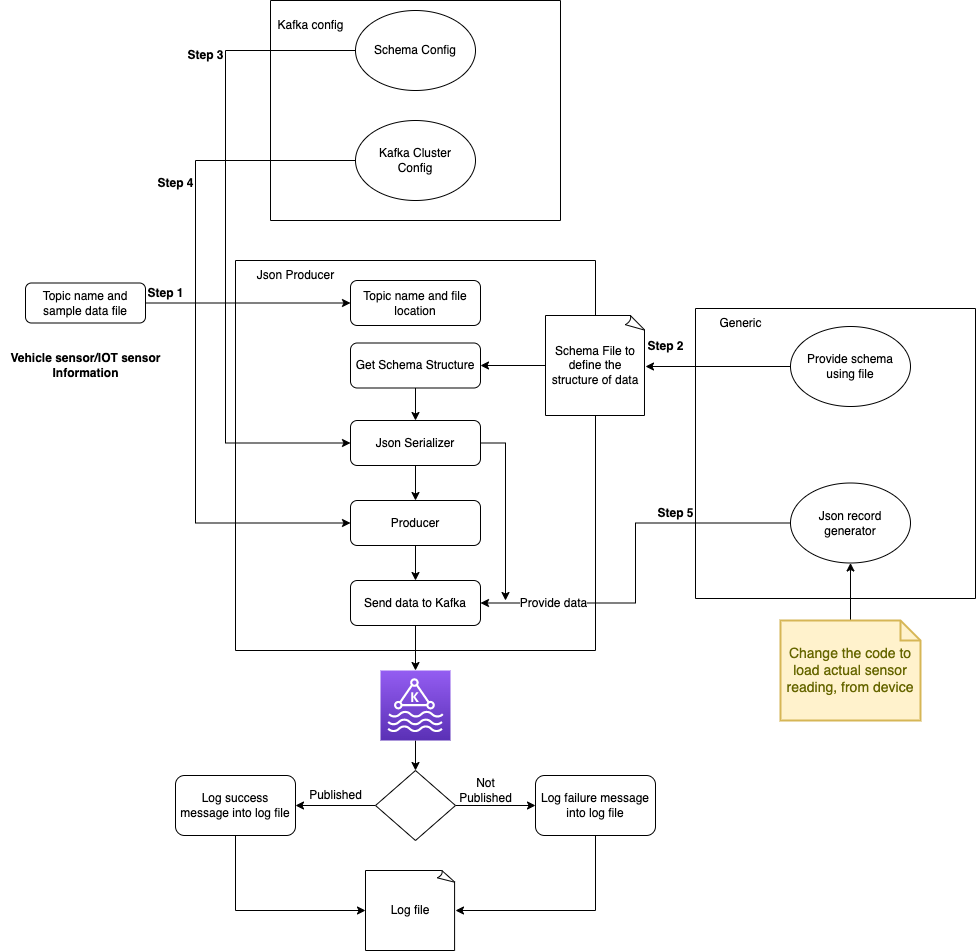

The diagram above was exported from draw.io. Its source (the exported page's mxGraphModel, read from the mxfile embedded in the PNG):
<mxGraphModel dx="1546" dy="812" grid="1" gridSize="10" guides="1" tooltips="1" connect="1" arrows="1" fold="1" page="1" pageScale="1" pageWidth="1100" pageHeight="850" math="0" shadow="0">
  <root>
    <mxCell id="0" />
    <mxCell id="1" parent="0" />
    <mxCell id="sqB8z8xDgT_XmHM7QCqE-1" value="" style="swimlane;startSize=0;fillColor=default;strokeColor=default;swimlaneLine=1;rounded=0;" parent="1" vertex="1">
      <mxGeometry x="300" y="320" width="360" height="390" as="geometry" />
    </mxCell>
    <mxCell id="sqB8z8xDgT_XmHM7QCqE-5" value="Topic name and file location" style="rounded=1;whiteSpace=wrap;html=1;" parent="sqB8z8xDgT_XmHM7QCqE-1" vertex="1">
      <mxGeometry x="115" y="20" width="130" height="45" as="geometry" />
    </mxCell>
    <mxCell id="sqB8z8xDgT_XmHM7QCqE-7" value="Json Producer" style="text;html=1;align=center;verticalAlign=middle;resizable=0;points=[];autosize=1;strokeColor=none;fillColor=none;" parent="sqB8z8xDgT_XmHM7QCqE-1" vertex="1">
      <mxGeometry x="10" width="100" height="30" as="geometry" />
    </mxCell>
    <mxCell id="sqB8z8xDgT_XmHM7QCqE-33" value="" style="edgeStyle=orthogonalEdgeStyle;rounded=0;orthogonalLoop=1;jettySize=auto;html=1;entryX=0.5;entryY=0;entryDx=0;entryDy=0;" parent="sqB8z8xDgT_XmHM7QCqE-1" source="sqB8z8xDgT_XmHM7QCqE-10" target="sqB8z8xDgT_XmHM7QCqE-11" edge="1">
      <mxGeometry relative="1" as="geometry" />
    </mxCell>
    <mxCell id="sqB8z8xDgT_XmHM7QCqE-10" value="Get Schema Structure" style="rounded=1;whiteSpace=wrap;html=1;" parent="sqB8z8xDgT_XmHM7QCqE-1" vertex="1">
      <mxGeometry x="115" y="82.5" width="130" height="45" as="geometry" />
    </mxCell>
    <mxCell id="sqB8z8xDgT_XmHM7QCqE-35" value="" style="edgeStyle=orthogonalEdgeStyle;rounded=0;orthogonalLoop=1;jettySize=auto;html=1;entryX=0.5;entryY=0;entryDx=0;entryDy=0;" parent="sqB8z8xDgT_XmHM7QCqE-1" source="sqB8z8xDgT_XmHM7QCqE-11" target="sqB8z8xDgT_XmHM7QCqE-23" edge="1">
      <mxGeometry relative="1" as="geometry" />
    </mxCell>
    <mxCell id="bqNoKuBYXy_VpDzHtr6z-6" style="edgeStyle=orthogonalEdgeStyle;rounded=0;orthogonalLoop=1;jettySize=auto;html=1;" parent="sqB8z8xDgT_XmHM7QCqE-1" source="sqB8z8xDgT_XmHM7QCqE-11" edge="1">
      <mxGeometry relative="1" as="geometry">
        <mxPoint x="270" y="340" as="targetPoint" />
      </mxGeometry>
    </mxCell>
    <mxCell id="sqB8z8xDgT_XmHM7QCqE-11" value="Json Serializer" style="rounded=1;whiteSpace=wrap;html=1;" parent="sqB8z8xDgT_XmHM7QCqE-1" vertex="1">
      <mxGeometry x="115" y="160" width="130" height="45" as="geometry" />
    </mxCell>
    <mxCell id="sqB8z8xDgT_XmHM7QCqE-36" value="" style="edgeStyle=orthogonalEdgeStyle;rounded=0;orthogonalLoop=1;jettySize=auto;html=1;" parent="sqB8z8xDgT_XmHM7QCqE-1" source="sqB8z8xDgT_XmHM7QCqE-23" target="sqB8z8xDgT_XmHM7QCqE-25" edge="1">
      <mxGeometry relative="1" as="geometry" />
    </mxCell>
    <mxCell id="sqB8z8xDgT_XmHM7QCqE-23" value="Producer" style="rounded=1;whiteSpace=wrap;html=1;" parent="sqB8z8xDgT_XmHM7QCqE-1" vertex="1">
      <mxGeometry x="115" y="240" width="130" height="45" as="geometry" />
    </mxCell>
    <mxCell id="sqB8z8xDgT_XmHM7QCqE-25" value="Send data to Kafka" style="rounded=1;whiteSpace=wrap;html=1;" parent="sqB8z8xDgT_XmHM7QCqE-1" vertex="1">
      <mxGeometry x="115" y="320" width="130" height="45" as="geometry" />
    </mxCell>
    <mxCell id="sqB8z8xDgT_XmHM7QCqE-2" value="" style="swimlane;startSize=0;" parent="1" vertex="1">
      <mxGeometry x="760" y="368" width="280" height="290" as="geometry" />
    </mxCell>
    <mxCell id="sqB8z8xDgT_XmHM7QCqE-17" value="Provide schema using file" style="ellipse;whiteSpace=wrap;html=1;" parent="sqB8z8xDgT_XmHM7QCqE-2" vertex="1">
      <mxGeometry x="95" y="18" width="120" height="80" as="geometry" />
    </mxCell>
    <mxCell id="sqB8z8xDgT_XmHM7QCqE-18" value="Json record&lt;br&gt;generator" style="ellipse;whiteSpace=wrap;html=1;" parent="sqB8z8xDgT_XmHM7QCqE-2" vertex="1">
      <mxGeometry x="95" y="174.5" width="120" height="80" as="geometry" />
    </mxCell>
    <mxCell id="sqB8z8xDgT_XmHM7QCqE-19" value="Generic" style="text;html=1;align=center;verticalAlign=middle;resizable=0;points=[];autosize=1;strokeColor=none;fillColor=none;" parent="sqB8z8xDgT_XmHM7QCqE-2" vertex="1">
      <mxGeometry x="10" width="70" height="30" as="geometry" />
    </mxCell>
    <mxCell id="sqB8z8xDgT_XmHM7QCqE-6" style="edgeStyle=orthogonalEdgeStyle;rounded=0;orthogonalLoop=1;jettySize=auto;html=1;exitX=1;exitY=0.5;exitDx=0;exitDy=0;" parent="1" source="sqB8z8xDgT_XmHM7QCqE-3" target="sqB8z8xDgT_XmHM7QCqE-5" edge="1">
      <mxGeometry relative="1" as="geometry" />
    </mxCell>
    <mxCell id="sqB8z8xDgT_XmHM7QCqE-3" value="Topic name and sample data file" style="rounded=1;whiteSpace=wrap;html=1;" parent="1" vertex="1">
      <mxGeometry x="90" y="342.5" width="120" height="40" as="geometry" />
    </mxCell>
    <mxCell id="sqB8z8xDgT_XmHM7QCqE-4" value="&lt;b&gt;Vehicle sensor/IOT sensor&lt;br&gt;Information&lt;/b&gt;" style="text;html=1;align=center;verticalAlign=middle;resizable=0;points=[];autosize=1;strokeColor=none;fillColor=none;" parent="1" vertex="1">
      <mxGeometry x="65" y="405" width="170" height="40" as="geometry" />
    </mxCell>
    <mxCell id="sqB8z8xDgT_XmHM7QCqE-8" value="&lt;b&gt;Step 1&lt;/b&gt;" style="text;html=1;align=center;verticalAlign=middle;resizable=0;points=[];autosize=1;strokeColor=none;fillColor=none;" parent="1" vertex="1">
      <mxGeometry x="200" y="338" width="60" height="30" as="geometry" />
    </mxCell>
    <mxCell id="sqB8z8xDgT_XmHM7QCqE-9" value="" style="swimlane;startSize=0;" parent="1" vertex="1">
      <mxGeometry x="335" y="60" width="290" height="220" as="geometry" />
    </mxCell>
    <mxCell id="sqB8z8xDgT_XmHM7QCqE-20" value="Kafka Cluster&lt;br&gt;Config" style="ellipse;whiteSpace=wrap;html=1;" parent="sqB8z8xDgT_XmHM7QCqE-9" vertex="1">
      <mxGeometry x="85" y="120" width="120" height="80" as="geometry" />
    </mxCell>
    <mxCell id="sqB8z8xDgT_XmHM7QCqE-37" value="Schema Config" style="ellipse;whiteSpace=wrap;html=1;" parent="sqB8z8xDgT_XmHM7QCqE-9" vertex="1">
      <mxGeometry x="85" y="10" width="120" height="80" as="geometry" />
    </mxCell>
    <mxCell id="sqB8z8xDgT_XmHM7QCqE-39" value="Kafka config" style="text;html=1;align=center;verticalAlign=middle;resizable=0;points=[];autosize=1;strokeColor=none;fillColor=none;" parent="sqB8z8xDgT_XmHM7QCqE-9" vertex="1">
      <mxGeometry x="-5" y="10" width="90" height="30" as="geometry" />
    </mxCell>
    <mxCell id="sqB8z8xDgT_XmHM7QCqE-24" style="edgeStyle=orthogonalEdgeStyle;rounded=0;orthogonalLoop=1;jettySize=auto;html=1;entryX=1;entryY=0.5;entryDx=0;entryDy=0;" parent="1" source="sqB8z8xDgT_XmHM7QCqE-16" target="sqB8z8xDgT_XmHM7QCqE-10" edge="1">
      <mxGeometry relative="1" as="geometry" />
    </mxCell>
    <mxCell id="sqB8z8xDgT_XmHM7QCqE-16" value="Schema File to define the structure of data" style="whiteSpace=wrap;html=1;shape=mxgraph.basic.document" parent="1" vertex="1">
      <mxGeometry x="610" y="375" width="100" height="100" as="geometry" />
    </mxCell>
    <mxCell id="sqB8z8xDgT_XmHM7QCqE-21" style="edgeStyle=orthogonalEdgeStyle;rounded=0;orthogonalLoop=1;jettySize=auto;html=1;entryX=1;entryY=0.5;entryDx=0;entryDy=0;entryPerimeter=0;" parent="1" source="sqB8z8xDgT_XmHM7QCqE-17" edge="1">
      <mxGeometry relative="1" as="geometry">
        <mxPoint x="710" y="426" as="targetPoint" />
      </mxGeometry>
    </mxCell>
    <mxCell id="sqB8z8xDgT_XmHM7QCqE-22" value="&lt;b&gt;Step 2&lt;/b&gt;" style="text;html=1;align=center;verticalAlign=middle;resizable=0;points=[];autosize=1;strokeColor=none;fillColor=none;" parent="1" vertex="1">
      <mxGeometry x="700" y="390.5" width="60" height="30" as="geometry" />
    </mxCell>
    <mxCell id="hRjpMMNEh72pVKw2oZXB-1" style="edgeStyle=orthogonalEdgeStyle;rounded=0;orthogonalLoop=1;jettySize=auto;html=1;entryX=1;entryY=0.5;entryDx=0;entryDy=0;" parent="1" source="sqB8z8xDgT_XmHM7QCqE-18" target="sqB8z8xDgT_XmHM7QCqE-25" edge="1">
      <mxGeometry relative="1" as="geometry" />
    </mxCell>
    <mxCell id="hRjpMMNEh72pVKw2oZXB-3" value="&lt;font style=&quot;font-size: 12px;&quot;&gt;Provide data&lt;/font&gt;" style="edgeLabel;html=1;align=center;verticalAlign=middle;resizable=0;points=[];" parent="hRjpMMNEh72pVKw2oZXB-1" vertex="1" connectable="0">
      <mxGeometry x="0.4313" relative="1" as="geometry">
        <mxPoint x="-39" as="offset" />
      </mxGeometry>
    </mxCell>
    <mxCell id="hRjpMMNEh72pVKw2oZXB-2" value="&lt;b&gt;Step 5&lt;/b&gt;" style="text;html=1;align=center;verticalAlign=middle;resizable=0;points=[];autosize=1;strokeColor=none;fillColor=none;" parent="1" vertex="1">
      <mxGeometry x="710" y="558" width="60" height="30" as="geometry" />
    </mxCell>
    <mxCell id="hRjpMMNEh72pVKw2oZXB-4" style="edgeStyle=orthogonalEdgeStyle;rounded=0;orthogonalLoop=1;jettySize=auto;html=1;entryX=0;entryY=0.5;entryDx=0;entryDy=0;" parent="1" source="sqB8z8xDgT_XmHM7QCqE-37" target="sqB8z8xDgT_XmHM7QCqE-11" edge="1">
      <mxGeometry relative="1" as="geometry">
        <Array as="points">
          <mxPoint x="290" y="110" />
          <mxPoint x="290" y="503" />
        </Array>
      </mxGeometry>
    </mxCell>
    <mxCell id="hRjpMMNEh72pVKw2oZXB-5" style="edgeStyle=orthogonalEdgeStyle;rounded=0;orthogonalLoop=1;jettySize=auto;html=1;entryX=0;entryY=0.5;entryDx=0;entryDy=0;exitX=0;exitY=0.5;exitDx=0;exitDy=0;" parent="1" source="sqB8z8xDgT_XmHM7QCqE-20" target="sqB8z8xDgT_XmHM7QCqE-23" edge="1">
      <mxGeometry relative="1" as="geometry">
        <Array as="points">
          <mxPoint x="260" y="220" />
          <mxPoint x="260" y="583" />
        </Array>
      </mxGeometry>
    </mxCell>
    <mxCell id="hRjpMMNEh72pVKw2oZXB-6" value="&lt;b&gt;Step 3&lt;/b&gt;" style="text;html=1;align=center;verticalAlign=middle;resizable=0;points=[];autosize=1;strokeColor=none;fillColor=none;" parent="1" vertex="1">
      <mxGeometry x="240" y="100" width="60" height="30" as="geometry" />
    </mxCell>
    <mxCell id="hRjpMMNEh72pVKw2oZXB-7" value="&lt;b&gt;Step 4&lt;/b&gt;" style="text;html=1;align=center;verticalAlign=middle;resizable=0;points=[];autosize=1;strokeColor=none;fillColor=none;" parent="1" vertex="1">
      <mxGeometry x="210" y="228" width="60" height="30" as="geometry" />
    </mxCell>
    <mxCell id="bqNoKuBYXy_VpDzHtr6z-11" style="edgeStyle=orthogonalEdgeStyle;rounded=0;orthogonalLoop=1;jettySize=auto;html=1;entryX=0.5;entryY=0;entryDx=0;entryDy=0;" parent="1" source="bqNoKuBYXy_VpDzHtr6z-7" target="bqNoKuBYXy_VpDzHtr6z-10" edge="1">
      <mxGeometry relative="1" as="geometry" />
    </mxCell>
    <mxCell id="bqNoKuBYXy_VpDzHtr6z-7" value="" style="sketch=0;points=[[0,0,0],[0.25,0,0],[0.5,0,0],[0.75,0,0],[1,0,0],[0,1,0],[0.25,1,0],[0.5,1,0],[0.75,1,0],[1,1,0],[0,0.25,0],[0,0.5,0],[0,0.75,0],[1,0.25,0],[1,0.5,0],[1,0.75,0]];outlineConnect=0;fontColor=#232F3E;gradientColor=#945DF2;gradientDirection=north;fillColor=#5A30B5;strokeColor=#ffffff;dashed=0;verticalLabelPosition=bottom;verticalAlign=top;align=center;html=1;fontSize=12;fontStyle=0;aspect=fixed;shape=mxgraph.aws4.resourceIcon;resIcon=mxgraph.aws4.managed_streaming_for_kafka;" parent="1" vertex="1">
      <mxGeometry x="445" y="730" width="70" height="70" as="geometry" />
    </mxCell>
    <mxCell id="bqNoKuBYXy_VpDzHtr6z-9" style="edgeStyle=orthogonalEdgeStyle;rounded=0;orthogonalLoop=1;jettySize=auto;html=1;entryX=0.5;entryY=0;entryDx=0;entryDy=0;entryPerimeter=0;" parent="1" source="sqB8z8xDgT_XmHM7QCqE-25" target="bqNoKuBYXy_VpDzHtr6z-7" edge="1">
      <mxGeometry relative="1" as="geometry">
        <mxPoint x="480" y="730" as="targetPoint" />
      </mxGeometry>
    </mxCell>
    <mxCell id="bqNoKuBYXy_VpDzHtr6z-14" style="edgeStyle=orthogonalEdgeStyle;rounded=0;orthogonalLoop=1;jettySize=auto;html=1;entryX=0;entryY=0.5;entryDx=0;entryDy=0;" parent="1" source="bqNoKuBYXy_VpDzHtr6z-10" target="bqNoKuBYXy_VpDzHtr6z-12" edge="1">
      <mxGeometry relative="1" as="geometry">
        <mxPoint x="570" y="865" as="targetPoint" />
      </mxGeometry>
    </mxCell>
    <mxCell id="bqNoKuBYXy_VpDzHtr6z-15" style="edgeStyle=orthogonalEdgeStyle;rounded=0;orthogonalLoop=1;jettySize=auto;html=1;entryX=1;entryY=0.5;entryDx=0;entryDy=0;" parent="1" source="bqNoKuBYXy_VpDzHtr6z-10" target="bqNoKuBYXy_VpDzHtr6z-13" edge="1">
      <mxGeometry relative="1" as="geometry" />
    </mxCell>
    <mxCell id="bqNoKuBYXy_VpDzHtr6z-10" value="" style="rhombus;whiteSpace=wrap;html=1;" parent="1" vertex="1">
      <mxGeometry x="440" y="830" width="80" height="70" as="geometry" />
    </mxCell>
    <mxCell id="bqNoKuBYXy_VpDzHtr6z-22" style="edgeStyle=orthogonalEdgeStyle;rounded=0;orthogonalLoop=1;jettySize=auto;html=1;entryX=1;entryY=0.5;entryDx=0;entryDy=0;entryPerimeter=0;" parent="1" source="bqNoKuBYXy_VpDzHtr6z-12" target="bqNoKuBYXy_VpDzHtr6z-21" edge="1">
      <mxGeometry relative="1" as="geometry">
        <Array as="points">
          <mxPoint x="660" y="970" />
        </Array>
      </mxGeometry>
    </mxCell>
    <mxCell id="bqNoKuBYXy_VpDzHtr6z-12" value="Log failure message into log file" style="rounded=1;whiteSpace=wrap;html=1;" parent="1" vertex="1">
      <mxGeometry x="600" y="835" width="120" height="60" as="geometry" />
    </mxCell>
    <mxCell id="bqNoKuBYXy_VpDzHtr6z-23" style="edgeStyle=orthogonalEdgeStyle;rounded=0;orthogonalLoop=1;jettySize=auto;html=1;entryX=0;entryY=0.5;entryDx=0;entryDy=0;entryPerimeter=0;" parent="1" source="bqNoKuBYXy_VpDzHtr6z-13" target="bqNoKuBYXy_VpDzHtr6z-21" edge="1">
      <mxGeometry relative="1" as="geometry">
        <Array as="points">
          <mxPoint x="300" y="970" />
        </Array>
      </mxGeometry>
    </mxCell>
    <mxCell id="bqNoKuBYXy_VpDzHtr6z-13" value="Log success message into log file" style="rounded=1;whiteSpace=wrap;html=1;" parent="1" vertex="1">
      <mxGeometry x="240" y="835" width="120" height="60" as="geometry" />
    </mxCell>
    <mxCell id="bqNoKuBYXy_VpDzHtr6z-16" value="Not&lt;br&gt;Published" style="text;html=1;align=center;verticalAlign=middle;resizable=0;points=[];autosize=1;strokeColor=none;fillColor=none;" parent="1" vertex="1">
      <mxGeometry x="510" y="830" width="80" height="40" as="geometry" />
    </mxCell>
    <mxCell id="bqNoKuBYXy_VpDzHtr6z-17" value="Published" style="text;html=1;align=center;verticalAlign=middle;resizable=0;points=[];autosize=1;strokeColor=none;fillColor=none;" parent="1" vertex="1">
      <mxGeometry x="360" y="840" width="80" height="30" as="geometry" />
    </mxCell>
    <mxCell id="bqNoKuBYXy_VpDzHtr6z-21" value="Log file" style="whiteSpace=wrap;html=1;shape=mxgraph.basic.document" parent="1" vertex="1">
      <mxGeometry x="430" y="930" width="90" height="80" as="geometry" />
    </mxCell>
    <mxCell id="bqNoKuBYXy_VpDzHtr6z-25" style="edgeStyle=orthogonalEdgeStyle;rounded=0;orthogonalLoop=1;jettySize=auto;html=1;entryX=0.5;entryY=1;entryDx=0;entryDy=0;" parent="1" source="bqNoKuBYXy_VpDzHtr6z-24" target="sqB8z8xDgT_XmHM7QCqE-18" edge="1">
      <mxGeometry relative="1" as="geometry" />
    </mxCell>
    <mxCell id="bqNoKuBYXy_VpDzHtr6z-24" value="Change the code to load actual sensor reading, from device" style="shape=note;strokeWidth=2;fontSize=14;size=20;whiteSpace=wrap;html=1;fillColor=#fff2cc;strokeColor=#d6b656;fontColor=#666600;" parent="1" vertex="1">
      <mxGeometry x="845" y="680" width="140" height="100" as="geometry" />
    </mxCell>
  </root>
</mxGraphModel>